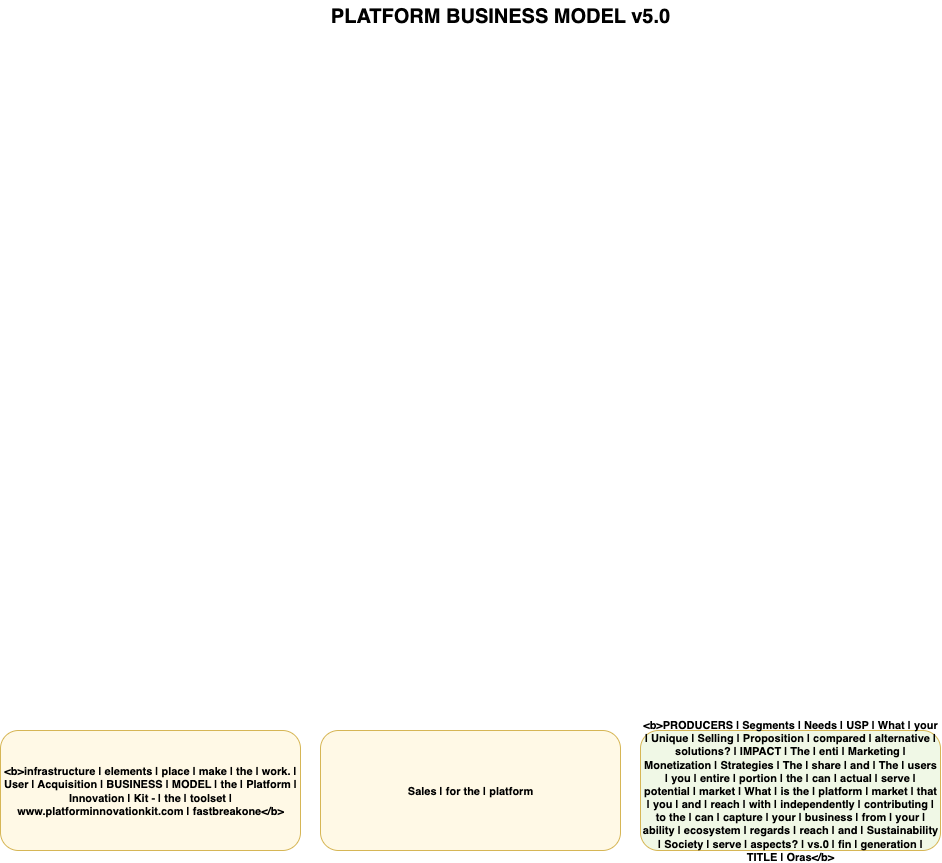

The diagram above was exported from draw.io. Its source (the exported page's mxGraphModel, read from the mxfile embedded in the PNG):
<mxGraphModel dx="1517" dy="1671" grid="1" gridSize="10" guides="1" tooltips="1" connect="1" arrows="1" fold="1" page="1" pageScale="1" pageWidth="1169" pageHeight="827" background="#ffffff" math="0" shadow="0">
  <root>
    <mxCell id="0" />
    <mxCell id="1" parent="0" />
    <mxCell id="2" value="&amp;lt;b&amp;gt;infrastructure | elements | place | make | the | work. | User | Acquisition | BUSINESS | MODEL | the | Platform | Innovation | Kit - | the | toolset | www.platforminnovationkit.com | fastbreakone&amp;lt;/b&amp;gt;" style="rounded=1;whiteSpace=wrap;html=1;fillColor=#fff9e6;strokeColor=#d6b656;fontStyle=1;fontSize=11;" parent="1" vertex="1">
      <mxGeometry x="40" y="740" width="300" height="120" as="geometry" />
    </mxCell>
    <mxCell id="3" value="Sales | for the | platform" style="rounded=1;whiteSpace=wrap;html=1;fillColor=#fff9e6;strokeColor=#d6b656;fontStyle=1;fontSize=11;" parent="1" vertex="1">
      <mxGeometry x="360" y="740" width="300" height="120" as="geometry" />
    </mxCell>
    <mxCell id="4" value="&amp;lt;b&amp;gt;PRODUCERS | Segments | Needs | USP | What | your | Unique | Selling | Proposition | compared | alternative | solutions? | IMPACT | The | enti | Marketing | Monetization | Strategies | The | share | and | The | users | you | entire | portion | the | can | actual | serve | potential | market | What | is the | platform | market | that | you | and | reach | with | independently | contributing | to the | can | capture | your | business | from | your | ability | ecosystem | regards | reach | and | Sustainability | Society | serve | aspects? | vs.0 | fin | generation | TITLE | Oras&amp;lt;/b&amp;gt;" style="rounded=1;whiteSpace=wrap;html=1;fillColor=#f0f8e6;strokeColor=#d6b656;fontStyle=1;fontSize=11;" parent="1" vertex="1">
      <mxGeometry x="680" y="740" width="300" height="120" as="geometry" />
    </mxCell>
    <mxCell id="5" value="PLATFORM BUSINESS MODEL v5.0" style="text;html=1;strokeColor=none;fillColor=none;align=center;verticalAlign=middle;whiteSpace=wrap;rounded=0;fontSize=20;fontStyle=1;" parent="1" vertex="1">
      <mxGeometry x="340" y="10" width="400" height="30" as="geometry" />
    </mxCell>
  </root>
</mxGraphModel>